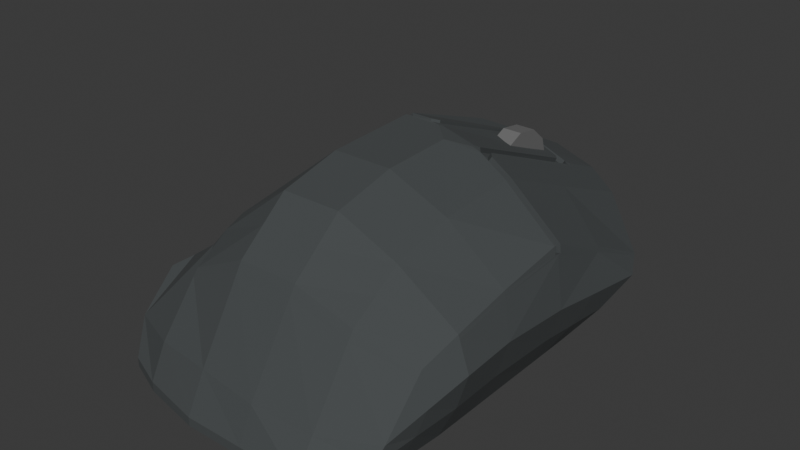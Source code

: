 # Source: mouse.blend  (saved by Blender 4.2.66; exported with 4.5.12 LTS)
import bpy
from mathutils import Matrix  # noqa: F401  (used for matrix-valued properties, if any)

bpy.ops.wm.read_factory_settings(use_empty=True)
scene = bpy.context.scene
scene.name = 'Scene'

# ---- collections
col_collection = bpy.data.collections.new('Collection'); scene.collection.children.link(col_collection)

# ---- materials (node trees are filled in below, after node groups)
mat_mouse = bpy.data.materials.new('mouse')
mat_mouse.alpha_threshold = 0.0
mat_mouse.roughness = 0.5
mat_mouse.line_color = (0.0, 0.0, 0.0, 1.0)
mat_mouse_wheel = bpy.data.materials.new('mouse_wheel')

# ---- material node trees
mat_mouse.use_nodes = True; mat_mouse.node_tree.nodes.clear()
_N = mat_mouse.node_tree.nodes; _L = mat_mouse.node_tree.links
n0 = _N.new('ShaderNodeOutputMaterial'); n0.name = 'Material Output'; n0.location = (300, 300)
n1 = _N.new('ShaderNodeBsdfPrincipled'); n1.name = 'Principled BSDF'; n1.location = (10, 300)
n1.inputs[0].default_value = (0.06301, 0.07036, 0.07227, 1.0)
n1.inputs[2].default_value = 1.0
n1.inputs[3].default_value = 1.45
_L.new(n1.outputs[0], n0.inputs[0])
n0.is_active_output = True
mat_mouse_wheel.use_nodes = True; mat_mouse_wheel.node_tree.nodes.clear()
_N = mat_mouse_wheel.node_tree.nodes; _L = mat_mouse_wheel.node_tree.links
n0 = _N.new('ShaderNodeBsdfPrincipled'); n0.name = 'Principled BSDF'; n0.location = (10, 300)
n0.inputs[0].default_value = (0.1683, 0.1683, 0.1683, 1.0)
n0.inputs[2].default_value = 0.3554
n1 = _N.new('ShaderNodeOutputMaterial'); n1.name = 'Material Output'; n1.location = (300, 300)
_L.new(n0.outputs[0], n1.inputs[0])
n1.is_active_output = True

# ---- world
world_world = bpy.data.worlds.new('World'); scene.world = world_world
world_world.use_nodes = True; world_world.node_tree.nodes.clear()
_N = world_world.node_tree.nodes; _L = world_world.node_tree.links
n0 = _N.new('ShaderNodeOutputWorld'); n0.name = 'World Output'; n0.location = (300, 300)
n1 = _N.new('ShaderNodeBackground'); n1.name = 'Background'; n1.location = (10, 300)
n1.inputs[0].default_value = (0.05088, 0.05088, 0.05088, 1.0)
_L.new(n1.outputs[0], n0.inputs[0])
n0.is_active_output = True
world_world.color = (0.05088, 0.05088, 0.05088)
world_world.sun_shadow_jitter_overblur = 0.0

# ---- meshes
me_cube = bpy.data.meshes.new('Cube')
me_cube.from_pydata([(0.3738, 0.8052, 0.2728), (0.2926, 0.3678, 0.0), (0.3328, -0.6465, 0.3999), (0.262, -0.9548, 0.0), (-0.758, -0.7207, 0.4492), (-0.758, -0.999, 0.0), (0.4253, 0.7029, 0.224), (-0.758, -0.9214, 0.1986), (0.3216, -0.8351, 0.1743), (-0.758, 0.5278, 0.0), (-0.758, 0.3554, 0.0), (0.3738, 0.4685, 0.4438), (0.3738, -0.2126, 0.5404), (0.3738, -0.4928, 0.4862), (-0.758, -0.4624, 0.5944), (-0.758, -0.1906, 0.6282), (-0.758, 0.6703, 0.4708), (0.2926, -0.4929, 0.0), (0.2926, -0.2588, 0.0), (0.2926, 0.1025, 0.0), (0.2926, 0.2234, 0.0), (0.4253, 0.3778, 0.2765), (0.4253, 0.118, 0.3206), (0.4253, -0.2424, 0.3488), (0.4253, -0.4928, 0.3321), (-0.8318, -0.4218, 0.41), (-0.758, -0.1638, 0.3995), (-0.758, 0.3093, 0.3206), (-0.758, 0.636, 0.2765), (-1.062, -0.1747, 0.0), (-1.062, -0.383, 0.0), (-1.194, -0.383, 0.2147), (-1.194, -0.1747, 0.2147), (-0.9468, -0.9224, 0.0), (-1.062, -0.5115, 0.0), (-1.194, -0.5115, 0.2147), (-1.064, -0.7817, 0.1365), (-1.062, -0.02209, 0.0), (-0.9123, 0.1984, 0.0), (-0.9123, 0.1865, 0.2147), (-1.194, -0.02209, 0.2147), (0.09085, 0.5957, 0.0), (-0.1921, 0.7461, 0.0), (-0.4751, 0.7595, 0.0), (0.09085, -0.7343, 0.511), (-0.1921, -0.7343, 0.5907), (-0.4751, -0.7343, 0.5907), (-0.4751, -1.055, 0.0), (-0.1921, -1.055, 0.0), (0.09085, -1.055, 0.0), (-0.4751, 1.242, 0.4727), (0.09085, 1.078, 0.3849), (-0.4751, 1.049, 0.2147), (-0.1921, 1.036, 0.2147), (0.09085, 0.8854, 0.2147), (0.09085, -0.9595, 0.1765), (-0.1921, -0.9846, 0.1939), (-0.4751, -0.9643, 0.2143), (-0.4751, 0.8028, 0.6962), (0.09085, 0.6347, 0.5748), (-0.4751, -0.1994, 0.865), (-0.1921, -0.1994, 0.865), (0.09085, -0.1994, 0.7437), (-0.4751, -0.4928, 0.7943), (-0.1921, -0.4928, 0.7943), (0.09085, -0.4928, 0.6729), (-0.6618, 1.203, 0.4727), (-0.758, 1.01, 0.3816), (-0.758, 0.5731, 0.0), (-0.6618, 0.7203, 0.0), (-0.758, 0.9165, 0.2356), (-0.6618, 1.01, 0.2147), (0.3738, 0.5354, 0.112), (0.3062, -0.8803, 0.1033), (-0.758, -0.9991, 0.04676), (-0.758, 0.5819, 0.1382), (-1.194, -0.383, 0.1073), (-1.194, -0.1747, 0.1073), (-0.758, 0.3323, 0.1603), (0.3738, 0.3006, 0.1382), (0.3738, 0.1103, 0.1603), (0.3738, -0.2506, 0.1744), (0.3738, -0.4929, 0.1661), (-0.9468, -0.9224, 0.04116), (-1.194, -0.5115, 0.1073), (-0.9123, 0.1925, 0.1073), (-1.194, -0.02209, 0.1073), (0.09085, -1.055, 0.04116), (-0.1921, -1.055, 0.04116), (-0.4751, -1.055, 0.04116), (-0.4751, 0.9044, 0.1073), (-0.1921, 0.891, 0.1073), (0.09085, 0.7406, 0.1073), (-0.6618, 0.8652, 0.1073), (-0.758, 0.7448, 0.1178), (-0.3237, 1.235, 0.4727), (-0.07439, 1.166, 0.4362), (-0.1921, 1.15, 0.3673), (-0.1921, 0.1398, 0.8788), (0.3533, -0.5697, 0.4431), (0.3734, -0.664, 0.2532), (-0.758, -0.556, 0.5556), (0.2773, -0.7239, 0.0), (-0.8691, -0.5345, 0.4414), (0.09085, -0.6136, 0.592), (-0.1921, -0.6136, 0.6925), (-0.4751, -0.6136, 0.6925), (0.34, -0.6866, 0.1347), (-0.758, -0.7442, 0.4197), (0.3798, 0.7932, 0.2671), (0.3315, -0.6686, 0.3734), (0.3798, 0.4579, 0.4242), (0.3798, -0.2161, 0.5179), (0.3798, -0.4928, 0.4682), (-0.7667, -0.4576, 0.5728), (-0.758, -0.1874, 0.6014), (-0.758, 0.6663, 0.448), (-0.4751, 1.22, 0.4424), (0.09085, 1.056, 0.3649), (0.09085, -0.7607, 0.4718), (-0.1921, -0.7637, 0.5441), (-0.4751, -0.7613, 0.5465), (-0.6618, 1.18, 0.4424), (-0.758, 0.9989, 0.3645), (-0.7711, -0.5535, 0.5422), (0.3557, -0.5807, 0.4208), (0.3736, 0.1198, 0.587), (0.374, 0.1618, 0.5808), (-0.7574, 0.2958, 0.5383), (-0.7587, 0.2529, 0.5421), (-0.4754, 0.244, 0.8846), (-0.4747, 0.2866, 0.8786), (0.09162, 0.2248, 0.7553), (0.09011, 0.1832, 0.764), (0.3808, 0.1563, 0.5449), (0.381, 0.1187, 0.5499), (0.3824, 0.1375, 0.543), (-0.7584, 0.2594, 0.5112), (-0.7576, 0.2977, 0.5065), (-0.758, 0.2807, 0.5009), (-0.09712, 0.8708, 0.5753), (-0.1217, 0.9025, 0.5706), (-0.09011, 0.9308, 0.5441), (-0.05873, 0.891, 0.5507), (-0.04658, 0.9074, 0.5353), (-0.06626, 0.9382, 0.5336), (-0.3439, 0.9643, 0.6082), (-0.3057, 0.9921, 0.5863), (-0.3362, 1.015, 0.5857), (-0.3597, 0.9965, 0.5969), (-0.2749, 0.9469, 0.6009), (-0.3033, 0.926, 0.6172), (-0.05531, 0.284, 0.8083), (-0.03031, 0.2531, 0.808), (-0.0631, 0.2199, 0.8293), (-0.09506, 0.2599, 0.8303), (-0.1104, 0.2353, 0.843), (-0.1044, 0.2183, 0.8449), (-0.3723, 0.288, 0.878), (-0.3443, 0.3144, 0.8683), (-0.3033, 0.2821, 0.8727), (-0.3394, 0.2477, 0.8849), (-0.294, 0.2395, 0.8829), (-0.288, 0.2533, 0.879), (-0.4751, 1.022, 0.5845), (-0.2155, 1.205, 0.4569), (-0.1826, 1.196, 0.452), (-0.1812, 0.9572, 0.5616), (-0.2137, 0.9665, 0.5679), (-0.2574, 0.8764, 0.5627), (-0.1643, 0.8764, 0.5627), (-0.2574, 0.847, 0.4623), (-0.1643, 0.847, 0.4623), (-0.2574, 0.7679, 0.3939), (-0.1643, 0.7679, 0.3939), (-0.2574, 0.6644, 0.379), (-0.1643, 0.6644, 0.379), (-0.2574, 0.5693, 0.4224), (-0.1643, 0.5693, 0.4224), (-0.2574, 0.5127, 0.5104), (-0.1643, 0.5127, 0.5104), (-0.2574, 0.5127, 0.615), (-0.1643, 0.5127, 0.615), (-0.2574, 0.5693, 0.703), (-0.1643, 0.5693, 0.703), (-0.2574, 0.6644, 0.7464), (-0.1643, 0.6644, 0.7464), (-0.2574, 0.7679, 0.7315), (-0.1643, 0.7679, 0.7315), (-0.2574, 0.847, 0.663), (-0.1643, 0.847, 0.663), (-0.8674, -0.1115, 0.49), (-0.8674, 0.1257, 0.4457), (-0.8546, -0.1195, 0.4474), (-0.8546, 0.1177, 0.403), (-0.8204, -0.1249, 0.4183), (-0.8204, 0.1123, 0.3739), (-0.7757, -0.1261, 0.4119), (-0.7757, 0.1111, 0.3676), (-0.7345, -0.1226, 0.4304), (-0.7345, 0.1145, 0.3861), (-0.7101, -0.1157, 0.4678), (-0.7101, 0.1215, 0.4235), (-0.7101, -0.1073, 0.5123), (-0.7101, 0.1298, 0.4679), (-0.7345, -0.1003, 0.5497), (-0.7345, 0.1368, 0.5053), (-0.7757, -0.09689, 0.5682), (-0.7757, 0.1403, 0.5238), (-0.8204, -0.09807, 0.5618), (-0.8204, 0.1391, 0.5175), (-0.8546, -0.1035, 0.5327), (-0.8546, 0.1337, 0.4884), (0.3621, 0.1556, 0.5412), (0.3624, 0.1183, 0.5462), (-0.7393, 0.2595, 0.5111), (-0.7386, 0.2976, 0.5064), (0.07969, 0.219, 0.7347), (0.07836, 0.1816, 0.7424), (0.3563, 0.1183, 0.5742), (0.3566, 0.1591, 0.5677), (-0.7392, 0.2949, 0.5328), (-0.7413, 0.2517, 0.5345), (-0.4677, 0.2414, 0.8645), (-0.4665, 0.283, 0.8588), (-0.09875, 0.9193, 0.5248), (-0.06831, 0.8814, 0.5309), (-0.3468, 0.9541, 0.5868), (-0.3107, 0.9804, 0.5662), (-0.07112, 0.216, 0.8071), (-0.1015, 0.2534, 0.8082), (-0.3074, 0.276, 0.85), (-0.3415, 0.244, 0.8614), (-0.1283, 0.8936, 0.5479), (-0.1027, 0.8618, 0.5521), (-0.3105, 0.9178, 0.594), (-0.2824, 0.9383, 0.578), (-0.3447, 0.3053, 0.8444), (-0.3721, 0.2803, 0.8538), (-0.04137, 0.2457, 0.7864), (-0.06625, 0.2752, 0.7871), (-0.2214, 0.953, 0.5487), (-0.1889, 0.9437, 0.5423)], [], [(106, 101, 4, 46), (121, 46, 4, 108), (122, 66, 50, 117), (125, 99, 2, 110), (118, 51, 0, 109), (92, 54, 6, 72), (107, 100, 8, 73), (89, 57, 7, 74), (7, 103, 25, 31, 35, 36), (77, 32, 40, 86), (25, 26, 32, 31), (75, 78, 27, 28), (85, 78, 10, 38), (74, 7, 36, 83), (76, 31, 32, 77), (26, 27, 39, 40, 32), (72, 6, 21, 79), (79, 21, 22, 80), (80, 22, 23, 81), (81, 23, 24, 82), (109, 0, 11, 111), (130, 129, 15, 60), (126, 133, 62, 12), (112, 12, 13, 113), (124, 101, 14, 114), (114, 14, 15, 115), (58, 16, 128, 131), (116, 16, 67, 123), (115, 15, 129, 137), (138, 128, 16, 116), (60, 15, 14, 63), (83, 36, 35, 84), (85, 38, 37, 86), (84, 35, 31, 76), (12, 62, 65, 13), (62, 61, 64, 65), (61, 60, 63, 64), (111, 11, 127, 134), (51, 96, 145, 144, 59), (135, 126, 12, 112), (95, 50, 164, 58, 149, 148), (59, 144, 143, 152, 153, 132), (0, 51, 59, 11), (157, 156, 163, 162, 98), (53, 97, 96, 51, 118, 54), (73, 8, 55, 87), (87, 55, 56, 88), (88, 56, 57, 89), (94, 68, 9, 75), (90, 52, 53, 91), (91, 53, 54, 92), (93, 71, 52, 90), (128, 138, 216, 221), (110, 2, 44, 119), (119, 44, 45, 120), (120, 45, 46, 121), (99, 104, 44, 2), (104, 105, 45, 44), (105, 106, 46, 45), (93, 69, 68, 94), (122, 71, 70, 123), (50, 66, 67, 16, 58, 164), (71, 93, 94, 70), (69, 93, 90, 43), (42, 91, 92, 41), (43, 90, 91, 42), (70, 94, 75, 28), (48, 88, 89, 47), (49, 87, 88, 48), (3, 73, 87, 49), (34, 84, 76, 30), (39, 85, 86, 40), (33, 83, 84, 34), (18, 81, 82, 17), (19, 80, 81, 18), (20, 79, 80, 19), (1, 72, 79, 20), (30, 76, 77, 29), (5, 74, 83, 33), (39, 27, 78, 85), (9, 10, 78, 75), (29, 77, 86, 37), (47, 89, 74, 5), (102, 107, 73, 3), (41, 92, 72, 1), (147, 168, 165, 95, 148), (21, 111, 134, 136, 22), (146, 159, 237, 227), (134, 127, 220, 213), (52, 117, 50, 95, 97, 53), (17, 82, 107, 102), (64, 63, 106, 105), (65, 64, 105, 104), (13, 65, 104, 99), (108, 4, 101, 124), (82, 24, 100, 107), (113, 13, 99, 125), (63, 14, 101, 106), (24, 113, 125, 100), (7, 108, 124, 103), (66, 122, 123, 67), (56, 120, 121, 57), (55, 119, 120, 56), (8, 110, 119, 55), (28, 116, 123, 70), (27, 139, 138, 116, 28), (25, 114, 115, 26), (103, 124, 114, 25), (23, 112, 113, 24), (26, 115, 137, 139, 27), (22, 136, 135, 112, 23), (6, 109, 111, 21), (54, 118, 109, 6), (100, 125, 110, 8), (71, 122, 117, 52), (57, 121, 108, 7), (134, 135, 136), (137, 138, 139), (142, 167, 242, 225), (135, 134, 213, 214), (150, 151, 160, 163, 156, 155, 140, 141), (146, 149, 58, 131, 158, 159), (98, 162, 161, 130, 60, 61), (133, 154, 157, 98, 61, 62), (132, 153, 239, 217), (155, 154, 229, 230), (11, 59, 132, 127), (142, 143, 144, 145), (146, 147, 148, 149), (154, 155, 156, 157), (160, 161, 162, 163), (126, 135, 214, 219), (159, 158, 238, 237), (131, 128, 221, 224), (151, 150, 236, 235), (129, 130, 223, 222), (147, 146, 227, 228), (95, 165, 166, 96, 97), (167, 166, 165, 168), (166, 167, 142, 145, 96), (169, 170, 172, 171), (171, 172, 174, 173), (173, 174, 176, 175), (175, 176, 178, 177), (177, 178, 180, 179), (179, 180, 182, 181), (181, 182, 184, 183), (183, 184, 186, 185), (185, 186, 188, 187), (172, 170, 190, 188, 186, 184, 182, 180, 178, 176, 174), (187, 188, 190, 189), (189, 190, 170, 169), (169, 171, 173, 175, 177, 179, 181, 183, 185, 187, 189), (191, 192, 194, 193), (193, 194, 196, 195), (195, 196, 198, 197), (197, 198, 200, 199), (199, 200, 202, 201), (201, 202, 204, 203), (203, 204, 206, 205), (205, 206, 208, 207), (207, 208, 210, 209), (194, 192, 212, 210, 208, 206, 204, 202, 200, 198, 196), (209, 210, 212, 211), (211, 212, 192, 191), (191, 193, 195, 197, 199, 201, 203, 205, 207, 209, 211), (223, 232, 238, 224), (229, 218, 217, 239), (227, 237, 231, 235), (218, 219, 220, 217), (222, 223, 224, 221), (219, 214, 213, 220), (221, 216, 215, 222), (234, 226, 225, 233), (227, 235, 236, 228), (238, 232, 231, 237), (229, 239, 240, 230), (240, 226, 234, 230), (225, 242, 241, 228, 236, 233), (168, 147, 228, 241), (137, 129, 222, 215), (158, 131, 224, 238), (138, 137, 215, 216), (153, 152, 240, 239), (161, 160, 231, 232), (154, 133, 218, 229), (143, 142, 225, 226), (152, 143, 226, 240), (133, 126, 219, 218), (140, 155, 230, 234), (141, 140, 234, 233), (130, 161, 232, 223), (150, 141, 233, 236), (127, 132, 217, 220), (160, 151, 235, 231), (167, 168, 241, 242)])
me_cube.polygons.foreach_set('material_index', [0, 0, 0, 0, 0, 0, 0, 0, 0, 0, 0, 0, 0, 0, 0, 0, 0, 0, 0, 0, 0, 0, 0, 0, 0, 0, 0, 0, 0, 0, 0, 0, 0, 0, 0, 0, 0, 0, 0, 0, 0, 0, 0, 0, 0, 0, 0, 0, 0, 0, 0, 0, 0, 0, 0, 0, 0, 0, 0, 0, 0, 0, 0, 0, 0, 0, 0, 0, 0, 0, 0, 0, 0, 0, 0, 0, 0, 0, 0, 0, 0, 0, 0, 0, 0, 0, 0, 0, 0, 0, 0, 0, 0, 0, 0, 0, 0, 0, 0, 0, 0, 0, 0, 0, 0, 0, 0, 0, 0, 0, 0, 0, 0, 0, 0, 0, 0, 0, 0, 0, 0, 0, 0, 0, 0, 0, 0, 0, 0, 0, 0, 0, 0, 0, 0, 0, 0, 0, 0, 0, 1, 1, 1, 1, 1, 1, 1, 1, 1, 1, 1, 1, 1, 1, 1, 1, 1, 1, 1, 1, 1, 1, 1, 1, 1, 1, 0, 0, 0, 0, 0, 0, 0, 0, 0, 0, 0, 0, 0, 0, 0, 0, 0, 0, 0, 0, 0, 0, 0, 0, 0, 0, 0, 0, 0, 0])
_uv = me_cube.uv_layers.new(name='UVMap')
_uv.uv.foreach_set('vector', [0.8125, 0.7119, 0.875, 0.7119, 0.875, 0.7238, 0.8125, 0.7238, 1.184, 0.9375, 1.272, 0.9375, 1.188, 1.0, 1.125, 1.0, 0.6017, 0.2712, 0.625, 0.2712, 0.625, 0.3125, 0.6017, 0.3125, 0.629, 0.7122, 0.6535, 0.7103, 0.682, 0.7206, 0.6564, 0.7244, 0.6017, 0.4375, 0.625, 0.4375, 0.625, 0.5, 0.6017, 0.5, 0.4008, 0.4375, 0.4266, 0.4375, 0.4266, 0.5, 0.4008, 0.5, 0.4044, 0.7282, 0.4453, 0.7263, 0.4639, 0.7525, 0.4079, 0.7563, 0.4008, 0.9375, 0.5232, 0.9375, 0.6502, 1.0, 0.4008, 1.0, 0.4849, 0.007695, 0.4557, 0.02885, 0.4266, 0.05, 0.4266, 0.05, 0.4266, 0.02757, 0.4266, 0.01129, 0.4008, 0.1, 0.4266, 0.1, 0.4266, 0.1223, 0.4008, 0.1223, 0.4266, 0.05, 0.4266, 0.1, 0.4266, 0.1, 0.4266, 0.05, 0.2758, 0.375, 0.2758, 0.375, 0.4266, 0.15, 0.4266, 0.2, 0.3375, 0.2639, 0.2758, 0.375, 0.125, 0.6, 0.2485, 0.3778, 0.4008, 1.0, 0.6502, 1.0, 0.5647, 1.0, 0.4008, 1.0, 0.4008, 0.05, 0.4266, 0.05, 0.4266, 0.1, 0.4008, 0.1, 0.4266, 0.1, 0.4266, 0.15, 0.4266, 0.15, 0.4266, 0.1223, 0.4266, 0.1, 0.4008, 0.5, 0.4266, 0.5, 0.4266, 0.55, 0.4008, 0.55, 0.4008, 0.55, 0.4266, 0.55, 0.4266, 0.6, 0.4008, 0.6, 0.4008, 0.6, 0.4266, 0.6, 0.4266, 0.65, 0.4008, 0.65, 0.4008, 0.65, 0.4266, 0.65, 0.4266, 0.7, 0.4008, 0.7, 0.6017, 0.5, 0.625, 0.5, 0.625, 0.55, 0.6017, 0.55, 0.8125, 0.6015, 0.875, 0.6015, 0.875, 0.65, 0.8125, 0.65, 0.625, 0.602, 0.6875, 0.6017, 0.6875, 0.65, 0.625, 0.65, 0.6017, 0.65, 0.625, 0.65, 0.625, 0.7, 0.6017, 0.7, 0.6051, 0.03701, 0.625, 0.0381, 0.625, 0.05, 0.6017, 0.05, 0.6017, 0.05, 0.625, 0.05, 0.625, 0.1, 0.6017, 0.1, 0.8125, 0.55, 0.875, 0.55, 0.875, 0.5983, 0.8125, 0.5988, 0.6017, 0.2, 0.625, 0.2, 0.625, 0.2389, 0.6017, 0.2382, 0.6017, 0.1, 0.625, 0.1, 0.625, 0.1485, 0.6017, 0.1485, 0.6017, 0.1517, 0.625, 0.1517, 0.625, 0.2, 0.6017, 0.2, 0.8125, 0.65, 0.875, 0.65, 0.875, 0.7, 0.8125, 0.7, 0.4008, 0.0, 0.4266, 0.01129, 0.4266, 0.02757, 0.4008, 0.02757, 0.3375, 0.2639, 0.2485, 0.3778, 0.375, 0.1223, 0.4008, 0.1223, 0.4008, 0.02757, 0.4266, 0.02757, 0.4266, 0.05, 0.4008, 0.05, 0.625, 0.65, 0.6875, 0.65, 0.6875, 0.7, 0.625, 0.7, 0.6875, 0.65, 0.75, 0.65, 0.75, 0.7, 0.6875, 0.7, 0.75, 0.65, 0.8125, 0.65, 0.8125, 0.7, 0.75, 0.7, 0.6017, 0.55, 0.625, 0.55, 0.625, 0.5981, 0.6017, 0.598, 0.6875, 0.5, 0.724, 0.5, 0.7222, 0.5463, 0.7179, 0.5488, 0.6875, 0.55, 0.6017, 0.602, 0.625, 0.602, 0.625, 0.65, 0.6017, 0.65, 0.7791, 0.5, 0.8125, 0.5, 0.8125, 0.525, 0.8125, 0.55, 0.787, 0.5488, 0.7818, 0.5463, 0.6875, 0.55, 0.7179, 0.5487, 0.7221, 0.5516, 0.7213, 0.5955, 0.715, 0.5986, 0.6875, 0.5985, 0.625, 0.5, 0.6875, 0.5, 0.6875, 0.55, 0.625, 0.55, 0.7306, 0.6034, 0.7313, 0.6016, 0.7661, 0.6028, 0.7676, 0.6045, 0.75, 0.614, 0.4266, 0.375, 0.544, 0.375, 0.625, 0.401, 0.625, 0.4375, 0.6017, 0.4375, 0.4266, 0.4375, 0.4079, 0.7563, 0.4639, 0.7525, 0.5679, 0.8109, 0.4008, 0.8125, 0.4008, 0.8125, 0.5679, 0.8109, 0.4702, 0.875, 0.4008, 0.875, 0.4008, 0.875, 0.4702, 0.875, 0.5232, 0.9375, 0.4008, 0.9375, 0.2758, 0.3847, 0.125, 0.5366, 0.125, 0.55, 0.2758, 0.375, 0.4008, 0.3125, 0.4266, 0.3125, 0.4266, 0.375, 0.4008, 0.375, 0.4008, 0.375, 0.4266, 0.375, 0.4266, 0.4375, 0.4008, 0.4375, 0.4008, 0.2712, 0.4266, 0.2712, 0.4266, 0.3125, 0.4008, 0.3125, 0.625, 0.1517, 0.6017, 0.1517, 0.6017, 0.1517, 0.625, 0.1517, 0.6564, 0.7244, 0.682, 0.7206, 1.372, 0.8017, 1.278, 0.8028, 1.278, 0.8028, 1.372, 0.8017, 1.231, 0.875, 1.142, 0.875, 1.142, 0.875, 1.231, 0.875, 1.272, 0.9375, 1.184, 0.9375, 0.6535, 0.7103, 0.6875, 0.7119, 0.6875, 0.7238, 0.682, 0.7206, 0.6875, 0.7119, 0.75, 0.7119, 0.75, 0.7238, 0.6875, 0.7238, 0.75, 0.7119, 0.8125, 0.7119, 0.8125, 0.7238, 0.75, 0.7238, 0.2758, 0.375, 0.125, 0.5, 0.125, 0.5366, 0.2758, 0.3847, 0.6017, 0.2712, 0.4266, 0.2712, 0.4266, 0.2329, 0.6017, 0.2382, 0.8125, 0.5, 0.8538, 0.5, 0.875, 0.5111, 0.875, 0.55, 0.8125, 0.55, 0.8125, 0.525, 0.4266, 0.25, 0.2758, 0.375, 0.2758, 0.3847, 0.4266, 0.2329, 0.375, 0.2712, 0.4008, 0.2712, 0.4008, 0.3125, 0.375, 0.3125, 0.375, 0.375, 0.4008, 0.375, 0.4008, 0.4375, 0.375, 0.4375, 0.375, 0.3125, 0.4008, 0.3125, 0.4008, 0.375, 0.375, 0.375, 0.4266, 0.2329, 0.2758, 0.3847, 0.2758, 0.375, 0.4266, 0.2, 0.375, 0.875, 0.4008, 0.875, 0.4008, 0.9375, 0.375, 0.9375, 0.375, 0.8125, 0.4008, 0.8125, 0.4008, 0.875, 0.375, 0.875, 0.375, 0.75, 0.4079, 0.7563, 0.4008, 0.8125, 0.375, 0.8125, 0.375, 0.02757, 0.4008, 0.02757, 0.4008, 0.05, 0.375, 0.05, 0.4266, 0.15, 0.3375, 0.2639, 0.4008, 0.1223, 0.4266, 0.1223, 0.375, 0.0, 0.4008, 0.0, 0.4008, 0.02757, 0.375, 0.02757, 0.375, 0.65, 0.4008, 0.65, 0.4008, 0.7, 0.375, 0.7, 0.375, 0.6, 0.4008, 0.6, 0.4008, 0.65, 0.375, 0.65, 0.375, 0.55, 0.4008, 0.55, 0.4008, 0.6, 0.375, 0.6, 0.375, 0.5, 0.4008, 0.5, 0.4008, 0.55, 0.375, 0.55, 0.375, 0.05, 0.4008, 0.05, 0.4008, 0.1, 0.375, 0.1, 0.375, 1.0, 0.4008, 1.0, 0.4008, 1.0, 0.375, 1.0, 0.4266, 0.15, 0.4266, 0.15, 0.2758, 0.375, 0.3375, 0.2639, 0.125, 0.55, 0.125, 0.6, 0.2758, 0.375, 0.2758, 0.375, 0.375, 0.1, 0.4008, 0.1, 0.4008, 0.1223, 0.375, 0.1223, 0.375, 0.9375, 0.4008, 0.9375, 0.4008, 1.0, 0.375, 1.0, 0.375, 0.725, 0.4044, 0.7282, 0.4079, 0.7563, 0.375, 0.75, 0.375, 0.4375, 0.4008, 0.4375, 0.4008, 0.5, 0.375, 0.5, 0.7744, 0.5486, 0.7549, 0.5486, 0.6072, 0.3585, 0.625, 0.3459, 0.7818, 0.5463, 0.4266, 0.55, 0.6017, 0.55, 0.6017, 0.598, 0.5918, 0.6, 0.4266, 0.6, 0.782, 0.5521, 0.782, 0.5958, 0.782, 0.5958, 0.782, 0.5521, 0.6017, 0.598, 0.625, 0.5981, 0.625, 0.5981, 0.6017, 0.598, 0.4266, 0.3125, 0.6017, 0.3125, 0.625, 0.3125, 0.625, 0.3459, 0.544, 0.375, 0.4266, 0.375, 0.375, 0.7, 0.4008, 0.7, 0.4044, 0.7282, 0.375, 0.725, 0.75, 0.7, 0.8125, 0.7, 0.8125, 0.7119, 0.75, 0.7119, 0.6875, 0.7, 0.75, 0.7, 0.75, 0.7119, 0.6875, 0.7119, 0.625, 0.7, 0.6875, 0.7, 0.6875, 0.7119, 0.6535, 0.7103, 0.6085, 0.02402, 0.625, 0.02619, 0.625, 0.0381, 0.6051, 0.03701, 0.4008, 0.7, 0.4266, 0.7, 0.4453, 0.7263, 0.4044, 0.7282, 0.6017, 0.7, 0.625, 0.7, 0.6535, 0.7103, 0.629, 0.7122, 0.8125, 0.7, 0.875, 0.7, 0.875, 0.7119, 0.8125, 0.7119, 0.4266, 0.7, 0.6017, 0.7, 0.629, 0.7122, 0.4453, 0.7263, 0.4849, 0.007695, 0.6085, 0.02402, 0.6051, 0.03701, 0.4557, 0.02885, 0.625, 0.2712, 0.6017, 0.2712, 0.6017, 0.2382, 0.625, 0.2389, 0.4702, 0.875, 1.142, 0.875, 1.184, 0.9375, 0.5232, 0.9375, 0.5679, 0.8109, 1.278, 0.8028, 1.142, 0.875, 0.4702, 0.875, 0.4639, 0.7525, 0.6564, 0.7244, 1.278, 0.8028, 0.5679, 0.8109, 0.4266, 0.2, 0.6017, 0.2, 0.6017, 0.2382, 0.4266, 0.2329, 0.4266, 0.15, 0.5896, 0.15, 0.6017, 0.1517, 0.6017, 0.2, 0.4266, 0.2, 0.4266, 0.05, 0.6017, 0.05, 0.6017, 0.1, 0.4266, 0.1, 0.4557, 0.02885, 0.6051, 0.03701, 0.6017, 0.05, 0.4266, 0.05, 0.4266, 0.65, 0.6017, 0.65, 0.6017, 0.7, 0.4266, 0.7, 0.4266, 0.1, 0.6017, 0.1, 0.6017, 0.1485, 0.5896, 0.15, 0.4266, 0.15, 0.4266, 0.6, 0.5918, 0.6, 0.6017, 0.602, 0.6017, 0.65, 0.4266, 0.65, 0.4266, 0.5, 0.6017, 0.5, 0.6017, 0.55, 0.4266, 0.55, 0.4266, 0.4375, 0.6017, 0.4375, 0.6017, 0.5, 0.4266, 0.5, 0.4453, 0.7263, 0.629, 0.7122, 0.6564, 0.7244, 0.4639, 0.7525, 0.4266, 0.2712, 0.6017, 0.2712, 0.6017, 0.3125, 0.4266, 0.3125, 0.5232, 0.9375, 1.184, 0.9375, 1.125, 1.0, 0.6502, 1.0, 0.6017, 0.598, 0.5965, 0.602, 0.5918, 0.6, 0.6017, 0.1485, 0.6019, 0.1515, 0.5896, 0.15, 0.7281, 0.5486, 0.7477, 0.5486, 0.7477, 0.5486, 0.7281, 0.5486, 0.5965, 0.602, 0.6017, 0.598, 0.6017, 0.598, 0.5965, 0.602, 0.7688, 0.5513, 0.7761, 0.5546, 0.776, 0.5982, 0.7711, 0.6011, 0.7318, 0.6011, 0.7269, 0.598, 0.7275, 0.5543, 0.7337, 0.5513, 0.782, 0.5521, 0.787, 0.549, 0.8125, 0.55, 0.8125, 0.5988, 0.7891, 0.5987, 0.782, 0.5958, 0.75, 0.614, 0.7725, 0.6032, 0.7832, 0.6014, 0.8125, 0.6015, 0.8125, 0.65, 0.75, 0.65, 0.6875, 0.6017, 0.7207, 0.6015, 0.7306, 0.6034, 0.75, 0.614, 0.75, 0.65, 0.6875, 0.65, 0.6875, 0.5985, 0.715, 0.5986, 0.715, 0.5986, 0.6875, 0.5985, 0.7269, 0.598, 0.7269, 0.6011, 0.7269, 0.6011, 0.7269, 0.598, 0.625, 0.55, 0.6875, 0.55, 0.6875, 0.5985, 0.625, 0.5981, 0.7281, 0.5486, 0.7219, 0.5515, 0.7179, 0.5487, 0.7222, 0.5463, 0.782, 0.5521, 0.7744, 0.5488, 0.7817, 0.5464, 0.787, 0.5488, 0.7269, 0.6011, 0.7269, 0.598, 0.7318, 0.6011, 0.7303, 0.6011, 0.776, 0.5982, 0.776, 0.6011, 0.7722, 0.6011, 0.7711, 0.6011, 0.625, 0.602, 0.6017, 0.602, 0.6017, 0.602, 0.625, 0.602, 0.782, 0.5958, 0.7891, 0.5987, 0.7891, 0.5987, 0.782, 0.5958, 0.8125, 0.5988, 0.875, 0.5983, 0.875, 0.5983, 0.8125, 0.5988, 0.7761, 0.5546, 0.7688, 0.5513, 0.7688, 0.5513, 0.7761, 0.5546, 0.875, 0.6015, 0.8125, 0.6015, 0.8125, 0.6015, 0.875, 0.6015, 0.7744, 0.5488, 0.782, 0.5521, 0.782, 0.5521, 0.7744, 0.5488, 0.625, 0.3459, 0.6072, 0.3585, 0.6017, 0.3624, 0.5839, 0.375, 0.544, 0.375, 0.7477, 0.5486, 0.6202, 0.3789, 0.6072, 0.3585, 0.7549, 0.5486, 0.6202, 0.3789, 0.7477, 0.5486, 0.7281, 0.5486, 0.7222, 0.5463, 0.724, 0.5, 1.0, 0.5, 1.0, 1.0, 0.9091, 1.0, 0.9091, 0.5, 0.9091, 0.5, 0.9091, 1.0, 0.8182, 1.0, 0.8182, 0.5, 0.8182, 0.5, 0.8182, 1.0, 0.7273, 1.0, 0.7273, 0.5, 0.7273, 0.5, 0.7273, 1.0, 0.6364, 1.0, 0.6364, 0.5, 0.6364, 0.5, 0.6364, 1.0, 0.5455, 1.0, 0.5455, 0.5, 0.5455, 0.5, 0.5455, 1.0, 0.4545, 1.0, 0.4545, 0.5, 0.4545, 0.5, 0.4545, 1.0, 0.3636, 1.0, 0.3636, 0.5, 0.3636, 0.5, 0.3636, 1.0, 0.2727, 1.0, 0.2727, 0.5, 0.2727, 0.5, 0.2727, 1.0, 0.1818, 1.0, 0.1818, 0.5, 0.3798, 0.4519, 0.25, 0.49, 0.1202, 0.4519, 0.03169, 0.3497, 0.01244, 0.2158, 0.06862, 0.09283, 0.1824, 0.01972, 0.3176, 0.01972, 0.4314, 0.09283, 0.4876, 0.2158, 0.4683, 0.3497, 0.1818, 0.5, 0.1818, 1.0, 0.09091, 1.0, 0.09091, 0.5, 0.09091, 0.5, 0.09091, 1.0, -1.788e-07, 1.0, -1.788e-07, 0.5, 0.75, 0.49, 0.8798, 0.4519, 0.9683, 0.3497, 0.9876, 0.2158, 0.9314, 0.09283, 0.8176, 0.01972, 0.6824, 0.01972, 0.5686, 0.09283, 0.5124, 0.2158, 0.5317, 0.3497, 0.6202, 0.4519, 1.0, 0.5, 1.0, 1.0, 0.9091, 1.0, 0.9091, 0.5, 0.9091, 0.5, 0.9091, 1.0, 0.8182, 1.0, 0.8182, 0.5, 0.8182, 0.5, 0.8182, 1.0, 0.7273, 1.0, 0.7273, 0.5, 0.7273, 0.5, 0.7273, 1.0, 0.6364, 1.0, 0.6364, 0.5, 0.6364, 0.5, 0.6364, 1.0, 0.5455, 1.0, 0.5455, 0.5, 0.5455, 0.5, 0.5455, 1.0, 0.4545, 1.0, 0.4545, 0.5, 0.4545, 0.5, 0.4545, 1.0, 0.3636, 1.0, 0.3636, 0.5, 0.3636, 0.5, 0.3636, 1.0, 0.2727, 1.0, 0.2727, 0.5, 0.2727, 0.5, 0.2727, 1.0, 0.1818, 1.0, 0.1818, 0.5, 0.3798, 0.4519, 0.25, 0.49, 0.1202, 0.4519, 0.03169, 0.3497, 0.01244, 0.2158, 0.06862, 0.09283, 0.1824, 0.01972, 0.3176, 0.01972, 0.4314, 0.09283, 0.4876, 0.2158, 0.4683, 0.3497, 0.1818, 0.5, 0.1818, 1.0, 0.09091, 1.0, 0.09091, 0.5, 0.09091, 0.5, 0.09091, 1.0, -1.788e-07, 1.0, -1.788e-07, 0.5, 0.75, 0.49, 0.8798, 0.4519, 0.9683, 0.3497, 0.9876, 0.2158, 0.9314, 0.09283, 0.8176, 0.01972, 0.6824, 0.01972, 0.5686, 0.09283, 0.5124, 0.2158, 0.5317, 0.3497, 0.6202, 0.4519, 0.8125, 0.6015, 0.7832, 0.6014, 0.7891, 0.5987, 0.8125, 0.5988, 0.7207, 0.6015, 0.6875, 0.6017, 0.6875, 0.5985, 0.715, 0.5986, 0.782, 0.5521, 0.782, 0.5958, 0.776, 0.5982, 0.7761, 0.5546, 0.6875, 0.6017, 0.625, 0.602, 0.625, 0.5981, 0.6875, 0.5985, 0.875, 0.6015, 0.8125, 0.6015, 0.8125, 0.5988, 0.875, 0.5983, 0.625, 0.602, 0.6017, 0.602, 0.6017, 0.598, 0.625, 0.5981, 0.625, 0.1517, 0.6017, 0.1517, 0.6017, 0.1485, 0.625, 0.1485, 0.7275, 0.5543, 0.7221, 0.5516, 0.7281, 0.5486, 0.7337, 0.5513, 0.782, 0.5521, 0.7761, 0.5546, 0.7688, 0.5513, 0.7744, 0.5486, 0.7891, 0.5987, 0.7832, 0.6014, 0.776, 0.5982, 0.782, 0.5958, 0.7207, 0.6015, 0.715, 0.5986, 0.7213, 0.5955, 0.7269, 0.598, 0.7213, 0.5955, 0.7221, 0.5516, 0.7275, 0.5543, 0.7269, 0.598, 0.7281, 0.5486, 0.7477, 0.5486, 0.7549, 0.5486, 0.7744, 0.5486, 0.7688, 0.5513, 0.7337, 0.5513, 0.7549, 0.5486, 0.7744, 0.5486, 0.7744, 0.5486, 0.7549, 0.5486, 0.6017, 0.1485, 0.625, 0.1485, 0.625, 0.1485, 0.6017, 0.1485, 0.7891, 0.5987, 0.8125, 0.5988, 0.8125, 0.5988, 0.7891, 0.5987, 0.6019, 0.1515, 0.6017, 0.1485, 0.6017, 0.1485, 0.6019, 0.1515, 0.715, 0.5986, 0.7213, 0.5955, 0.7213, 0.5955, 0.715, 0.5986, 0.776, 0.6011, 0.776, 0.5982, 0.776, 0.5982, 0.776, 0.6011, 0.7207, 0.6015, 0.6875, 0.6017, 0.6875, 0.6017, 0.7207, 0.6015, 0.7219, 0.5515, 0.7281, 0.5486, 0.7281, 0.5486, 0.7219, 0.5515, 0.7213, 0.5955, 0.7221, 0.5516, 0.7221, 0.5516, 0.7213, 0.5955, 0.6875, 0.6017, 0.625, 0.602, 0.625, 0.602, 0.6875, 0.6017, 0.7275, 0.5543, 0.7269, 0.598, 0.7269, 0.598, 0.7275, 0.5543, 0.7337, 0.5513, 0.7275, 0.5543, 0.7275, 0.5543, 0.7337, 0.5513, 0.8125, 0.6015, 0.7832, 0.6014, 0.7832, 0.6014, 0.8125, 0.6015, 0.7688, 0.5513, 0.7337, 0.5513, 0.7337, 0.5513, 0.7688, 0.5513, 0.625, 0.5981, 0.6875, 0.5985, 0.6875, 0.5985, 0.625, 0.5981, 0.776, 0.5982, 0.7761, 0.5546, 0.7761, 0.5546, 0.776, 0.5982, 0.7477, 0.5486, 0.7549, 0.5486, 0.7549, 0.5486, 0.7477, 0.5486])
me_cube.materials.append(mat_mouse)
me_cube.materials.append(mat_mouse_wheel)
me_cube.use_mirror_vertex_groups = False
me_cube.update()

# ---- objects
ob_cube = bpy.data.objects.new('Cube', me_cube)

# ---- transforms, parenting, visibility, modifiers, constraints
ob_cube.location = (0.0, 0.0, 0.0)
ob_cube.lock_rotations_4d = False
ob_cube.empty_display_type = 'ARROWS'
ob_cube.lineart.crease_threshold = 0.0

# ---- collection membership
col_collection.objects.link(ob_cube)

# ---- scene / render settings (as saved in the file)
scene.frame_start = 1; scene.frame_end = 250; scene.frame_set(1)
scene.render.engine = 'BLENDER_EEVEE_NEXT'
bpy.context.view_layer.update()

# ---- added for rendering (the .blend has no active camera and no usable light): camera, sun
cam_auto = bpy.data.cameras.new('AutoCamera')
cam_auto.lens = 50.0
cam_auto.sensor_width = 36.0
cam_auto.clip_end = 1000.0
ob_auto_camera = bpy.data.objects.new('AutoCamera', cam_auto)
scene.collection.objects.link(ob_auto_camera)
ob_auto_camera.location = (2.34175, -3.17754, 2.62328)
ob_auto_camera.rotation_euler = (1.09748, -7.21219e-08, 0.694738)
scene.camera = ob_auto_camera
light_auto_sun = bpy.data.lights.new('AutoSun', 'SUN')
light_auto_sun.energy = 3.0
light_auto_sun.angle = 0.0523599
ob_auto_sun = bpy.data.objects.new('AutoSun', light_auto_sun)
scene.collection.objects.link(ob_auto_sun)
ob_auto_sun.rotation_euler = (0.872665, 0.174533, 0.523599)
bpy.context.view_layer.update()

